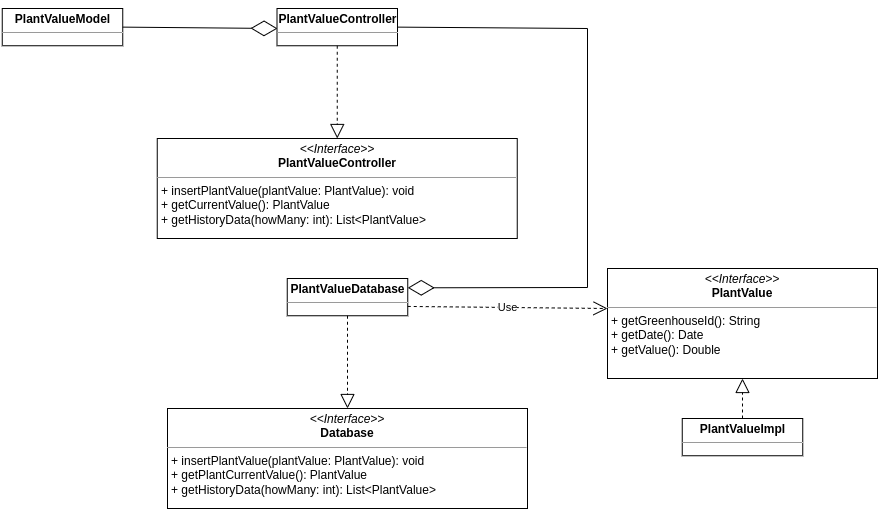

The diagram above was exported from draw.io. Its source (the exported page's mxGraphModel, read from the mxfile embedded in the PNG):
<mxGraphModel dx="2336" dy="934" grid="1" gridSize="10" guides="1" tooltips="1" connect="1" arrows="1" fold="1" page="1" pageScale="1" pageWidth="827" pageHeight="1169" math="0" shadow="0">
  <root>
    <mxCell id="0" />
    <mxCell id="1" parent="0" />
    <mxCell id="2" value="&lt;p style=&quot;margin:0px;margin-top:4px;text-align:center;&quot;&gt;&lt;i&gt;&amp;lt;&amp;lt;Interface&amp;gt;&amp;gt;&lt;/i&gt;&lt;br&gt;&lt;b&gt;Database&lt;/b&gt;&lt;br&gt;&lt;/p&gt;&lt;hr size=&quot;1&quot;&gt;&lt;p style=&quot;margin:0px;margin-left:4px;&quot;&gt;+ insertPlantValue(plantValue: PlantValue): void&lt;br&gt;+ getPlantCurrentValue(): PlantValue&lt;/p&gt;&lt;p style=&quot;margin:0px;margin-left:4px;&quot;&gt;+ getHistoryData(howMany: int): List&amp;lt;PlantValue&amp;gt;&lt;br&gt;&lt;/p&gt;" style="verticalAlign=top;align=left;overflow=fill;fontSize=12;fontFamily=Helvetica;html=1;" vertex="1" parent="1">
      <mxGeometry x="10" y="1040" width="360" height="100" as="geometry" />
    </mxCell>
    <mxCell id="3" value="&lt;p style=&quot;margin:0px;margin-top:4px;text-align:center;&quot;&gt;&lt;b&gt;PlantValueModel&lt;/b&gt;&lt;br&gt;&lt;/p&gt;&lt;hr size=&quot;1&quot;&gt;&lt;p style=&quot;margin:0px;margin-left:4px;&quot;&gt;&lt;br&gt;&lt;/p&gt;" style="verticalAlign=top;align=left;overflow=fill;fontSize=12;fontFamily=Helvetica;html=1;" vertex="1" parent="1">
      <mxGeometry x="-155.25" y="640" width="120.5" height="37.25" as="geometry" />
    </mxCell>
    <mxCell id="4" value="&lt;p style=&quot;margin:0px;margin-top:4px;text-align:center;&quot;&gt;&lt;i&gt;&amp;lt;&amp;lt;Interface&amp;gt;&amp;gt;&lt;/i&gt;&lt;br&gt;&lt;b&gt;PlantValueController&lt;/b&gt;&lt;br&gt;&lt;/p&gt;&lt;hr size=&quot;1&quot;&gt;&lt;p style=&quot;margin:0px;margin-left:4px;&quot;&gt;+ insertPlantValue(plantValue: PlantValue): void&lt;br&gt;+ getCurrentValue(): PlantValue&lt;/p&gt;&lt;p style=&quot;margin:0px;margin-left:4px;&quot;&gt;+ getHistoryData(howMany: int): List&amp;lt;PlantValue&amp;gt;&lt;br&gt;&lt;/p&gt;" style="verticalAlign=top;align=left;overflow=fill;fontSize=12;fontFamily=Helvetica;html=1;" vertex="1" parent="1">
      <mxGeometry x="-0.25" y="770" width="360" height="100" as="geometry" />
    </mxCell>
    <mxCell id="5" value="&lt;p style=&quot;margin:0px;margin-top:4px;text-align:center;&quot;&gt;&lt;b&gt;PlantValueController&lt;/b&gt;&lt;br&gt;&lt;/p&gt;&lt;hr size=&quot;1&quot;&gt;&lt;p style=&quot;margin:0px;margin-left:4px;&quot;&gt;&lt;br&gt;&lt;/p&gt;" style="verticalAlign=top;align=left;overflow=fill;fontSize=12;fontFamily=Helvetica;html=1;" vertex="1" parent="1">
      <mxGeometry x="119.5" y="640" width="120.5" height="37.25" as="geometry" />
    </mxCell>
    <mxCell id="6" value="&lt;p style=&quot;margin:0px;margin-top:4px;text-align:center;&quot;&gt;&lt;b&gt;PlantValueDatabase&lt;/b&gt;&lt;br&gt;&lt;/p&gt;&lt;hr size=&quot;1&quot;&gt;&lt;p style=&quot;margin:0px;margin-left:4px;&quot;&gt;&lt;br&gt;&lt;/p&gt;" style="verticalAlign=top;align=left;overflow=fill;fontSize=12;fontFamily=Helvetica;html=1;" vertex="1" parent="1">
      <mxGeometry x="129.75" y="910" width="120.5" height="37.25" as="geometry" />
    </mxCell>
    <mxCell id="7" value="" style="endArrow=diamondThin;endFill=0;endSize=24;html=1;rounded=0;exitX=1;exitY=0.5;exitDx=0;exitDy=0;" edge="1" source="3" parent="1">
      <mxGeometry width="160" relative="1" as="geometry">
        <mxPoint x="-34.75" y="658.13" as="sourcePoint" />
        <mxPoint x="120" y="660" as="targetPoint" />
      </mxGeometry>
    </mxCell>
    <mxCell id="8" value="" style="endArrow=diamondThin;endFill=0;endSize=24;html=1;rounded=0;exitX=1;exitY=0.5;exitDx=0;exitDy=0;entryX=1;entryY=0.25;entryDx=0;entryDy=0;" edge="1" source="5" target="6" parent="1">
      <mxGeometry width="160" relative="1" as="geometry">
        <mxPoint x="270" y="658.13" as="sourcePoint" />
        <mxPoint x="430" y="658.13" as="targetPoint" />
        <Array as="points">
          <mxPoint x="430" y="660" />
          <mxPoint x="430" y="919" />
        </Array>
      </mxGeometry>
    </mxCell>
    <mxCell id="9" value="" style="endArrow=block;dashed=1;endFill=0;endSize=12;html=1;rounded=0;exitX=0.5;exitY=1;exitDx=0;exitDy=0;" edge="1" source="6" target="2" parent="1">
      <mxGeometry width="160" relative="1" as="geometry">
        <mxPoint x="-60" y="910" as="sourcePoint" />
        <mxPoint x="100" y="910" as="targetPoint" />
      </mxGeometry>
    </mxCell>
    <mxCell id="10" value="" style="endArrow=block;dashed=1;endFill=0;endSize=12;html=1;rounded=0;exitX=0.5;exitY=1;exitDx=0;exitDy=0;entryX=0.5;entryY=0;entryDx=0;entryDy=0;" edge="1" source="5" target="4" parent="1">
      <mxGeometry width="160" relative="1" as="geometry">
        <mxPoint x="330" y="640" as="sourcePoint" />
        <mxPoint x="490" y="640" as="targetPoint" />
      </mxGeometry>
    </mxCell>
    <mxCell id="11" value="&lt;p style=&quot;margin:0px;margin-top:4px;text-align:center;&quot;&gt;&lt;i&gt;&amp;lt;&amp;lt;Interface&amp;gt;&amp;gt;&lt;/i&gt;&lt;br&gt;&lt;b&gt;PlantValue&lt;/b&gt;&lt;br&gt;&lt;/p&gt;&lt;hr size=&quot;1&quot;&gt;&lt;p style=&quot;margin:0px;margin-left:4px;&quot;&gt;+ getGreenhouseId(): String&lt;/p&gt;&lt;p style=&quot;margin:0px;margin-left:4px;&quot;&gt;+ getDate(): Date&lt;br&gt;&lt;/p&gt;&lt;p style=&quot;margin:0px;margin-left:4px;&quot;&gt;+ getValue(): Double&lt;/p&gt;&lt;br&gt;&lt;p style=&quot;margin:0px;margin-left:4px;&quot;&gt;&lt;/p&gt;" style="verticalAlign=top;align=left;overflow=fill;fontSize=12;fontFamily=Helvetica;html=1;" vertex="1" parent="1">
      <mxGeometry x="450" y="900" width="270" height="110" as="geometry" />
    </mxCell>
    <mxCell id="12" value="&lt;p style=&quot;margin:0px;margin-top:4px;text-align:center;&quot;&gt;&lt;b&gt;PlantValueImpl&lt;/b&gt;&lt;br&gt;&lt;/p&gt;&lt;hr size=&quot;1&quot;&gt;&lt;p style=&quot;margin:0px;margin-left:4px;&quot;&gt;&lt;br&gt;&lt;/p&gt;" style="verticalAlign=top;align=left;overflow=fill;fontSize=12;fontFamily=Helvetica;html=1;" vertex="1" parent="1">
      <mxGeometry x="524.75" y="1050" width="120.5" height="37.25" as="geometry" />
    </mxCell>
    <mxCell id="13" value="" style="endArrow=block;dashed=1;endFill=0;endSize=12;html=1;rounded=0;entryX=0.5;entryY=1;entryDx=0;entryDy=0;" edge="1" source="12" target="11" parent="1">
      <mxGeometry width="160" relative="1" as="geometry">
        <mxPoint x="510" y="970" as="sourcePoint" />
        <mxPoint x="670" y="970" as="targetPoint" />
      </mxGeometry>
    </mxCell>
    <mxCell id="14" value="Use" style="endArrow=open;endSize=12;dashed=1;html=1;rounded=0;exitX=1;exitY=0.75;exitDx=0;exitDy=0;" edge="1" source="6" parent="1">
      <mxGeometry width="160" relative="1" as="geometry">
        <mxPoint x="900" y="700" as="sourcePoint" />
        <mxPoint x="450" y="940" as="targetPoint" />
      </mxGeometry>
    </mxCell>
  </root>
</mxGraphModel>